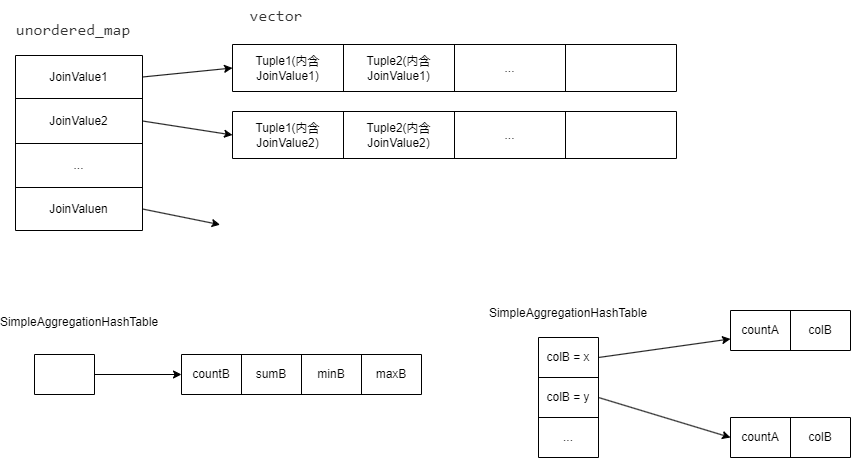

The diagram above was exported from draw.io. Its source (the exported page's mxGraphModel, read from the mxfile embedded in the PNG):
<mxGraphModel dx="1038" dy="575" grid="0" gridSize="10" guides="1" tooltips="1" connect="1" arrows="1" fold="1" page="0" pageScale="1" pageWidth="827" pageHeight="1169" math="0" shadow="0">
  <root>
    <mxCell id="0" />
    <mxCell id="1" parent="0" />
    <mxCell id="c759klPaN4mqkJNP6SvL-1" value="" style="shape=table;startSize=0;container=1;collapsible=0;childLayout=tableLayout;" parent="1" vertex="1">
      <mxGeometry x="159" y="180" width="127" height="175" as="geometry" />
    </mxCell>
    <mxCell id="c759klPaN4mqkJNP6SvL-2" value="" style="shape=tableRow;horizontal=0;startSize=0;swimlaneHead=0;swimlaneBody=0;top=0;left=0;bottom=0;right=0;collapsible=0;dropTarget=0;fillColor=none;points=[[0,0.5],[1,0.5]];portConstraint=eastwest;" parent="c759klPaN4mqkJNP6SvL-1" vertex="1">
      <mxGeometry width="127" height="43" as="geometry" />
    </mxCell>
    <mxCell id="c759klPaN4mqkJNP6SvL-3" value="JoinValue1" style="shape=partialRectangle;html=1;whiteSpace=wrap;connectable=0;overflow=hidden;fillColor=none;top=0;left=0;bottom=0;right=0;pointerEvents=1;" parent="c759klPaN4mqkJNP6SvL-2" vertex="1">
      <mxGeometry width="127" height="43" as="geometry">
        <mxRectangle width="127" height="43" as="alternateBounds" />
      </mxGeometry>
    </mxCell>
    <mxCell id="c759klPaN4mqkJNP6SvL-4" value="" style="shape=tableRow;horizontal=0;startSize=0;swimlaneHead=0;swimlaneBody=0;top=0;left=0;bottom=0;right=0;collapsible=0;dropTarget=0;fillColor=none;points=[[0,0.5],[1,0.5]];portConstraint=eastwest;" parent="c759klPaN4mqkJNP6SvL-1" vertex="1">
      <mxGeometry y="43" width="127" height="45" as="geometry" />
    </mxCell>
    <mxCell id="c759klPaN4mqkJNP6SvL-5" value="JoinValue2" style="shape=partialRectangle;html=1;whiteSpace=wrap;connectable=0;overflow=hidden;fillColor=none;top=0;left=0;bottom=0;right=0;pointerEvents=1;" parent="c759klPaN4mqkJNP6SvL-4" vertex="1">
      <mxGeometry width="127" height="45" as="geometry">
        <mxRectangle width="127" height="45" as="alternateBounds" />
      </mxGeometry>
    </mxCell>
    <mxCell id="c759klPaN4mqkJNP6SvL-6" value="" style="shape=tableRow;horizontal=0;startSize=0;swimlaneHead=0;swimlaneBody=0;top=0;left=0;bottom=0;right=0;collapsible=0;dropTarget=0;fillColor=none;points=[[0,0.5],[1,0.5]];portConstraint=eastwest;" parent="c759klPaN4mqkJNP6SvL-1" vertex="1">
      <mxGeometry y="88" width="127" height="44" as="geometry" />
    </mxCell>
    <mxCell id="c759klPaN4mqkJNP6SvL-7" value="..." style="shape=partialRectangle;html=1;whiteSpace=wrap;connectable=0;overflow=hidden;fillColor=none;top=0;left=0;bottom=0;right=0;pointerEvents=1;" parent="c759klPaN4mqkJNP6SvL-6" vertex="1">
      <mxGeometry width="127" height="44" as="geometry">
        <mxRectangle width="127" height="44" as="alternateBounds" />
      </mxGeometry>
    </mxCell>
    <mxCell id="c759klPaN4mqkJNP6SvL-8" value="" style="shape=tableRow;horizontal=0;startSize=0;swimlaneHead=0;swimlaneBody=0;top=0;left=0;bottom=0;right=0;collapsible=0;dropTarget=0;fillColor=none;points=[[0,0.5],[1,0.5]];portConstraint=eastwest;" parent="c759klPaN4mqkJNP6SvL-1" vertex="1">
      <mxGeometry y="132" width="127" height="43" as="geometry" />
    </mxCell>
    <mxCell id="c759klPaN4mqkJNP6SvL-9" value="JoinValuen" style="shape=partialRectangle;html=1;whiteSpace=wrap;connectable=0;overflow=hidden;fillColor=none;top=0;left=0;bottom=0;right=0;pointerEvents=1;" parent="c759klPaN4mqkJNP6SvL-8" vertex="1">
      <mxGeometry width="127" height="43" as="geometry">
        <mxRectangle width="127" height="43" as="alternateBounds" />
      </mxGeometry>
    </mxCell>
    <mxCell id="c759klPaN4mqkJNP6SvL-10" value="&lt;span style=&quot;color: rgb(51, 51, 51); font-family: &amp;quot;JetBrains Mono&amp;quot;, Menlo, Consolas; font-size: 16px; orphans: 4; text-align: start; word-spacing: 0.8px;&quot;&gt;unordered_map&lt;/span&gt;" style="text;html=1;strokeColor=none;fillColor=none;align=center;verticalAlign=middle;whiteSpace=wrap;rounded=0;" parent="1" vertex="1">
      <mxGeometry x="176" y="139" width="82" height="30" as="geometry" />
    </mxCell>
    <mxCell id="c759klPaN4mqkJNP6SvL-11" value="" style="shape=table;startSize=0;container=1;collapsible=0;childLayout=tableLayout;" parent="1" vertex="1">
      <mxGeometry x="376" y="169" width="444" height="47" as="geometry" />
    </mxCell>
    <mxCell id="c759klPaN4mqkJNP6SvL-12" value="" style="shape=tableRow;horizontal=0;startSize=0;swimlaneHead=0;swimlaneBody=0;top=0;left=0;bottom=0;right=0;collapsible=0;dropTarget=0;fillColor=none;points=[[0,0.5],[1,0.5]];portConstraint=eastwest;" parent="c759klPaN4mqkJNP6SvL-11" vertex="1">
      <mxGeometry width="444" height="47" as="geometry" />
    </mxCell>
    <mxCell id="c759klPaN4mqkJNP6SvL-13" value="Tuple1(内含JoinValue1)" style="shape=partialRectangle;html=1;whiteSpace=wrap;connectable=0;overflow=hidden;fillColor=none;top=0;left=0;bottom=0;right=0;pointerEvents=1;" parent="c759klPaN4mqkJNP6SvL-12" vertex="1">
      <mxGeometry width="111" height="47" as="geometry">
        <mxRectangle width="111" height="47" as="alternateBounds" />
      </mxGeometry>
    </mxCell>
    <mxCell id="c759klPaN4mqkJNP6SvL-14" value="Tuple2(内含JoinValue1)" style="shape=partialRectangle;html=1;whiteSpace=wrap;connectable=0;overflow=hidden;fillColor=none;top=0;left=0;bottom=0;right=0;pointerEvents=1;" parent="c759klPaN4mqkJNP6SvL-12" vertex="1">
      <mxGeometry x="111" width="111" height="47" as="geometry">
        <mxRectangle width="111" height="47" as="alternateBounds" />
      </mxGeometry>
    </mxCell>
    <mxCell id="c759klPaN4mqkJNP6SvL-15" value="..." style="shape=partialRectangle;html=1;whiteSpace=wrap;connectable=0;overflow=hidden;fillColor=none;top=0;left=0;bottom=0;right=0;pointerEvents=1;" parent="c759klPaN4mqkJNP6SvL-12" vertex="1">
      <mxGeometry x="222" width="111" height="47" as="geometry">
        <mxRectangle width="111" height="47" as="alternateBounds" />
      </mxGeometry>
    </mxCell>
    <mxCell id="c759klPaN4mqkJNP6SvL-16" value="" style="shape=partialRectangle;html=1;whiteSpace=wrap;connectable=0;overflow=hidden;fillColor=none;top=0;left=0;bottom=0;right=0;pointerEvents=1;" parent="c759klPaN4mqkJNP6SvL-12" vertex="1">
      <mxGeometry x="333" width="111" height="47" as="geometry">
        <mxRectangle width="111" height="47" as="alternateBounds" />
      </mxGeometry>
    </mxCell>
    <mxCell id="c759klPaN4mqkJNP6SvL-17" value="&lt;span style=&quot;color: rgb(51, 51, 51); font-family: &amp;quot;JetBrains Mono&amp;quot;, Menlo, Consolas; font-size: 16px; orphans: 4; text-align: start; word-spacing: 0.8px;&quot;&gt;vector&lt;/span&gt;" style="text;html=1;strokeColor=none;fillColor=none;align=center;verticalAlign=middle;whiteSpace=wrap;rounded=0;" parent="1" vertex="1">
      <mxGeometry x="379" y="125" width="82" height="30" as="geometry" />
    </mxCell>
    <mxCell id="c759klPaN4mqkJNP6SvL-18" value="" style="shape=table;startSize=0;container=1;collapsible=0;childLayout=tableLayout;" parent="1" vertex="1">
      <mxGeometry x="376" y="236" width="444" height="47" as="geometry" />
    </mxCell>
    <mxCell id="c759klPaN4mqkJNP6SvL-19" value="" style="shape=tableRow;horizontal=0;startSize=0;swimlaneHead=0;swimlaneBody=0;top=0;left=0;bottom=0;right=0;collapsible=0;dropTarget=0;fillColor=none;points=[[0,0.5],[1,0.5]];portConstraint=eastwest;" parent="c759klPaN4mqkJNP6SvL-18" vertex="1">
      <mxGeometry width="444" height="47" as="geometry" />
    </mxCell>
    <mxCell id="c759klPaN4mqkJNP6SvL-20" value="Tuple1(内含JoinValue2)" style="shape=partialRectangle;html=1;whiteSpace=wrap;connectable=0;overflow=hidden;fillColor=none;top=0;left=0;bottom=0;right=0;pointerEvents=1;" parent="c759klPaN4mqkJNP6SvL-19" vertex="1">
      <mxGeometry width="111" height="47" as="geometry">
        <mxRectangle width="111" height="47" as="alternateBounds" />
      </mxGeometry>
    </mxCell>
    <mxCell id="c759klPaN4mqkJNP6SvL-21" value="Tuple2(内含JoinValue2)" style="shape=partialRectangle;html=1;whiteSpace=wrap;connectable=0;overflow=hidden;fillColor=none;top=0;left=0;bottom=0;right=0;pointerEvents=1;" parent="c759klPaN4mqkJNP6SvL-19" vertex="1">
      <mxGeometry x="111" width="111" height="47" as="geometry">
        <mxRectangle width="111" height="47" as="alternateBounds" />
      </mxGeometry>
    </mxCell>
    <mxCell id="c759klPaN4mqkJNP6SvL-22" value="..." style="shape=partialRectangle;html=1;whiteSpace=wrap;connectable=0;overflow=hidden;fillColor=none;top=0;left=0;bottom=0;right=0;pointerEvents=1;" parent="c759klPaN4mqkJNP6SvL-19" vertex="1">
      <mxGeometry x="222" width="111" height="47" as="geometry">
        <mxRectangle width="111" height="47" as="alternateBounds" />
      </mxGeometry>
    </mxCell>
    <mxCell id="c759klPaN4mqkJNP6SvL-23" value="" style="shape=partialRectangle;html=1;whiteSpace=wrap;connectable=0;overflow=hidden;fillColor=none;top=0;left=0;bottom=0;right=0;pointerEvents=1;" parent="c759klPaN4mqkJNP6SvL-19" vertex="1">
      <mxGeometry x="333" width="111" height="47" as="geometry">
        <mxRectangle width="111" height="47" as="alternateBounds" />
      </mxGeometry>
    </mxCell>
    <mxCell id="c759klPaN4mqkJNP6SvL-24" style="rounded=0;orthogonalLoop=1;jettySize=auto;html=1;exitX=1;exitY=0.5;exitDx=0;exitDy=0;entryX=0;entryY=0.5;entryDx=0;entryDy=0;" parent="1" source="c759klPaN4mqkJNP6SvL-2" target="c759klPaN4mqkJNP6SvL-12" edge="1">
      <mxGeometry relative="1" as="geometry" />
    </mxCell>
    <mxCell id="c759klPaN4mqkJNP6SvL-25" style="edgeStyle=none;rounded=0;orthogonalLoop=1;jettySize=auto;html=1;exitX=1;exitY=0.5;exitDx=0;exitDy=0;entryX=0;entryY=0.5;entryDx=0;entryDy=0;" parent="1" source="c759klPaN4mqkJNP6SvL-4" target="c759klPaN4mqkJNP6SvL-19" edge="1">
      <mxGeometry relative="1" as="geometry" />
    </mxCell>
    <mxCell id="c759klPaN4mqkJNP6SvL-26" style="edgeStyle=none;rounded=0;orthogonalLoop=1;jettySize=auto;html=1;exitX=1;exitY=0.5;exitDx=0;exitDy=0;" parent="1" source="c759klPaN4mqkJNP6SvL-8" edge="1">
      <mxGeometry relative="1" as="geometry">
        <mxPoint x="363.5999755859375" y="349.20001220703125" as="targetPoint" />
      </mxGeometry>
    </mxCell>
    <mxCell id="dG_cFhPRYSSCrPwfKNjp-1" value="" style="shape=table;startSize=0;container=1;collapsible=0;childLayout=tableLayout;" vertex="1" parent="1">
      <mxGeometry x="178" y="479" width="60" height="40" as="geometry" />
    </mxCell>
    <mxCell id="dG_cFhPRYSSCrPwfKNjp-2" value="" style="shape=tableRow;horizontal=0;startSize=0;swimlaneHead=0;swimlaneBody=0;top=0;left=0;bottom=0;right=0;collapsible=0;dropTarget=0;fillColor=none;points=[[0,0.5],[1,0.5]];portConstraint=eastwest;" vertex="1" parent="dG_cFhPRYSSCrPwfKNjp-1">
      <mxGeometry width="60" height="40" as="geometry" />
    </mxCell>
    <mxCell id="dG_cFhPRYSSCrPwfKNjp-3" value="" style="shape=partialRectangle;html=1;whiteSpace=wrap;connectable=0;overflow=hidden;fillColor=none;top=0;left=0;bottom=0;right=0;pointerEvents=1;" vertex="1" parent="dG_cFhPRYSSCrPwfKNjp-2">
      <mxGeometry width="60" height="40" as="geometry">
        <mxRectangle width="60" height="40" as="alternateBounds" />
      </mxGeometry>
    </mxCell>
    <mxCell id="dG_cFhPRYSSCrPwfKNjp-10" value="SimpleAggregationHashTable" style="text;html=1;strokeColor=none;fillColor=none;align=center;verticalAlign=middle;whiteSpace=wrap;rounded=0;" vertex="1" parent="1">
      <mxGeometry x="192.5" y="432" width="60" height="30" as="geometry" />
    </mxCell>
    <mxCell id="dG_cFhPRYSSCrPwfKNjp-13" value="" style="shape=table;startSize=0;container=1;collapsible=0;childLayout=tableLayout;" vertex="1" parent="1">
      <mxGeometry x="325" y="479" width="240" height="40" as="geometry" />
    </mxCell>
    <mxCell id="dG_cFhPRYSSCrPwfKNjp-14" value="" style="shape=tableRow;horizontal=0;startSize=0;swimlaneHead=0;swimlaneBody=0;top=0;left=0;bottom=0;right=0;collapsible=0;dropTarget=0;fillColor=none;points=[[0,0.5],[1,0.5]];portConstraint=eastwest;" vertex="1" parent="dG_cFhPRYSSCrPwfKNjp-13">
      <mxGeometry width="240" height="40" as="geometry" />
    </mxCell>
    <mxCell id="dG_cFhPRYSSCrPwfKNjp-15" value="countB" style="shape=partialRectangle;html=1;whiteSpace=wrap;connectable=0;overflow=hidden;fillColor=none;top=0;left=0;bottom=0;right=0;pointerEvents=1;" vertex="1" parent="dG_cFhPRYSSCrPwfKNjp-14">
      <mxGeometry width="60" height="40" as="geometry">
        <mxRectangle width="60" height="40" as="alternateBounds" />
      </mxGeometry>
    </mxCell>
    <mxCell id="dG_cFhPRYSSCrPwfKNjp-16" value="sumB" style="shape=partialRectangle;html=1;whiteSpace=wrap;connectable=0;overflow=hidden;fillColor=none;top=0;left=0;bottom=0;right=0;pointerEvents=1;" vertex="1" parent="dG_cFhPRYSSCrPwfKNjp-14">
      <mxGeometry x="60" width="60" height="40" as="geometry">
        <mxRectangle width="60" height="40" as="alternateBounds" />
      </mxGeometry>
    </mxCell>
    <mxCell id="dG_cFhPRYSSCrPwfKNjp-17" value="minB" style="shape=partialRectangle;html=1;whiteSpace=wrap;connectable=0;overflow=hidden;fillColor=none;top=0;left=0;bottom=0;right=0;pointerEvents=1;" vertex="1" parent="dG_cFhPRYSSCrPwfKNjp-14">
      <mxGeometry x="120" width="60" height="40" as="geometry">
        <mxRectangle width="60" height="40" as="alternateBounds" />
      </mxGeometry>
    </mxCell>
    <mxCell id="dG_cFhPRYSSCrPwfKNjp-18" value="maxB" style="shape=partialRectangle;html=1;whiteSpace=wrap;connectable=0;overflow=hidden;fillColor=none;top=0;left=0;bottom=0;right=0;pointerEvents=1;" vertex="1" parent="dG_cFhPRYSSCrPwfKNjp-14">
      <mxGeometry x="180" width="60" height="40" as="geometry">
        <mxRectangle width="60" height="40" as="alternateBounds" />
      </mxGeometry>
    </mxCell>
    <mxCell id="dG_cFhPRYSSCrPwfKNjp-19" style="rounded=0;orthogonalLoop=1;jettySize=auto;html=1;exitX=1;exitY=0.5;exitDx=0;exitDy=0;entryX=0;entryY=0.5;entryDx=0;entryDy=0;" edge="1" parent="1" source="dG_cFhPRYSSCrPwfKNjp-2" target="dG_cFhPRYSSCrPwfKNjp-14">
      <mxGeometry relative="1" as="geometry" />
    </mxCell>
    <mxCell id="dG_cFhPRYSSCrPwfKNjp-20" value="" style="shape=table;startSize=0;container=1;collapsible=0;childLayout=tableLayout;" vertex="1" parent="1">
      <mxGeometry x="682" y="462" width="60" height="120" as="geometry" />
    </mxCell>
    <mxCell id="dG_cFhPRYSSCrPwfKNjp-21" value="" style="shape=tableRow;horizontal=0;startSize=0;swimlaneHead=0;swimlaneBody=0;top=0;left=0;bottom=0;right=0;collapsible=0;dropTarget=0;fillColor=none;points=[[0,0.5],[1,0.5]];portConstraint=eastwest;" vertex="1" parent="dG_cFhPRYSSCrPwfKNjp-20">
      <mxGeometry width="60" height="40" as="geometry" />
    </mxCell>
    <mxCell id="dG_cFhPRYSSCrPwfKNjp-22" value="colB = x" style="shape=partialRectangle;html=1;whiteSpace=wrap;connectable=0;overflow=hidden;fillColor=none;top=0;left=0;bottom=0;right=0;pointerEvents=1;" vertex="1" parent="dG_cFhPRYSSCrPwfKNjp-21">
      <mxGeometry width="60" height="40" as="geometry">
        <mxRectangle width="60" height="40" as="alternateBounds" />
      </mxGeometry>
    </mxCell>
    <mxCell id="dG_cFhPRYSSCrPwfKNjp-23" value="" style="shape=tableRow;horizontal=0;startSize=0;swimlaneHead=0;swimlaneBody=0;top=0;left=0;bottom=0;right=0;collapsible=0;dropTarget=0;fillColor=none;points=[[0,0.5],[1,0.5]];portConstraint=eastwest;" vertex="1" parent="dG_cFhPRYSSCrPwfKNjp-20">
      <mxGeometry y="40" width="60" height="40" as="geometry" />
    </mxCell>
    <mxCell id="dG_cFhPRYSSCrPwfKNjp-24" value="colB = y" style="shape=partialRectangle;html=1;whiteSpace=wrap;connectable=0;overflow=hidden;fillColor=none;top=0;left=0;bottom=0;right=0;pointerEvents=1;" vertex="1" parent="dG_cFhPRYSSCrPwfKNjp-23">
      <mxGeometry width="60" height="40" as="geometry">
        <mxRectangle width="60" height="40" as="alternateBounds" />
      </mxGeometry>
    </mxCell>
    <mxCell id="dG_cFhPRYSSCrPwfKNjp-25" value="" style="shape=tableRow;horizontal=0;startSize=0;swimlaneHead=0;swimlaneBody=0;top=0;left=0;bottom=0;right=0;collapsible=0;dropTarget=0;fillColor=none;points=[[0,0.5],[1,0.5]];portConstraint=eastwest;" vertex="1" parent="dG_cFhPRYSSCrPwfKNjp-20">
      <mxGeometry y="80" width="60" height="40" as="geometry" />
    </mxCell>
    <mxCell id="dG_cFhPRYSSCrPwfKNjp-26" value="..." style="shape=partialRectangle;html=1;whiteSpace=wrap;connectable=0;overflow=hidden;fillColor=none;top=0;left=0;bottom=0;right=0;pointerEvents=1;" vertex="1" parent="dG_cFhPRYSSCrPwfKNjp-25">
      <mxGeometry width="60" height="40" as="geometry">
        <mxRectangle width="60" height="40" as="alternateBounds" />
      </mxGeometry>
    </mxCell>
    <mxCell id="dG_cFhPRYSSCrPwfKNjp-27" value="SimpleAggregationHashTable" style="text;html=1;strokeColor=none;fillColor=none;align=center;verticalAlign=middle;whiteSpace=wrap;rounded=0;" vertex="1" parent="1">
      <mxGeometry x="647" y="423" width="130" height="30" as="geometry" />
    </mxCell>
    <mxCell id="dG_cFhPRYSSCrPwfKNjp-28" value="" style="shape=table;startSize=0;container=1;collapsible=0;childLayout=tableLayout;" vertex="1" parent="1">
      <mxGeometry x="874" y="435" width="120" height="40" as="geometry" />
    </mxCell>
    <mxCell id="dG_cFhPRYSSCrPwfKNjp-29" value="" style="shape=tableRow;horizontal=0;startSize=0;swimlaneHead=0;swimlaneBody=0;top=0;left=0;bottom=0;right=0;collapsible=0;dropTarget=0;fillColor=none;points=[[0,0.5],[1,0.5]];portConstraint=eastwest;" vertex="1" parent="dG_cFhPRYSSCrPwfKNjp-28">
      <mxGeometry width="120" height="40" as="geometry" />
    </mxCell>
    <mxCell id="dG_cFhPRYSSCrPwfKNjp-30" value="countA" style="shape=partialRectangle;html=1;whiteSpace=wrap;connectable=0;overflow=hidden;fillColor=none;top=0;left=0;bottom=0;right=0;pointerEvents=1;" vertex="1" parent="dG_cFhPRYSSCrPwfKNjp-29">
      <mxGeometry width="60" height="40" as="geometry">
        <mxRectangle width="60" height="40" as="alternateBounds" />
      </mxGeometry>
    </mxCell>
    <mxCell id="dG_cFhPRYSSCrPwfKNjp-31" value="colB" style="shape=partialRectangle;html=1;whiteSpace=wrap;connectable=0;overflow=hidden;fillColor=none;top=0;left=0;bottom=0;right=0;pointerEvents=1;" vertex="1" parent="dG_cFhPRYSSCrPwfKNjp-29">
      <mxGeometry x="60" width="60" height="40" as="geometry">
        <mxRectangle width="60" height="40" as="alternateBounds" />
      </mxGeometry>
    </mxCell>
    <mxCell id="dG_cFhPRYSSCrPwfKNjp-34" style="edgeStyle=none;rounded=0;orthogonalLoop=1;jettySize=auto;html=1;exitX=1;exitY=0.5;exitDx=0;exitDy=0;" edge="1" parent="1" source="dG_cFhPRYSSCrPwfKNjp-21" target="dG_cFhPRYSSCrPwfKNjp-29">
      <mxGeometry relative="1" as="geometry" />
    </mxCell>
    <mxCell id="dG_cFhPRYSSCrPwfKNjp-35" value="" style="shape=table;startSize=0;container=1;collapsible=0;childLayout=tableLayout;" vertex="1" parent="1">
      <mxGeometry x="874" y="542" width="120" height="40" as="geometry" />
    </mxCell>
    <mxCell id="dG_cFhPRYSSCrPwfKNjp-36" value="" style="shape=tableRow;horizontal=0;startSize=0;swimlaneHead=0;swimlaneBody=0;top=0;left=0;bottom=0;right=0;collapsible=0;dropTarget=0;fillColor=none;points=[[0,0.5],[1,0.5]];portConstraint=eastwest;" vertex="1" parent="dG_cFhPRYSSCrPwfKNjp-35">
      <mxGeometry width="120" height="40" as="geometry" />
    </mxCell>
    <mxCell id="dG_cFhPRYSSCrPwfKNjp-37" value="countA" style="shape=partialRectangle;html=1;whiteSpace=wrap;connectable=0;overflow=hidden;fillColor=none;top=0;left=0;bottom=0;right=0;pointerEvents=1;" vertex="1" parent="dG_cFhPRYSSCrPwfKNjp-36">
      <mxGeometry width="60" height="40" as="geometry">
        <mxRectangle width="60" height="40" as="alternateBounds" />
      </mxGeometry>
    </mxCell>
    <mxCell id="dG_cFhPRYSSCrPwfKNjp-38" value="colB" style="shape=partialRectangle;html=1;whiteSpace=wrap;connectable=0;overflow=hidden;fillColor=none;top=0;left=0;bottom=0;right=0;pointerEvents=1;" vertex="1" parent="dG_cFhPRYSSCrPwfKNjp-36">
      <mxGeometry x="60" width="60" height="40" as="geometry">
        <mxRectangle width="60" height="40" as="alternateBounds" />
      </mxGeometry>
    </mxCell>
    <mxCell id="dG_cFhPRYSSCrPwfKNjp-39" style="edgeStyle=none;rounded=0;orthogonalLoop=1;jettySize=auto;html=1;exitX=1;exitY=0.5;exitDx=0;exitDy=0;entryX=0;entryY=0.5;entryDx=0;entryDy=0;" edge="1" parent="1" source="dG_cFhPRYSSCrPwfKNjp-23" target="dG_cFhPRYSSCrPwfKNjp-36">
      <mxGeometry relative="1" as="geometry" />
    </mxCell>
  </root>
</mxGraphModel>